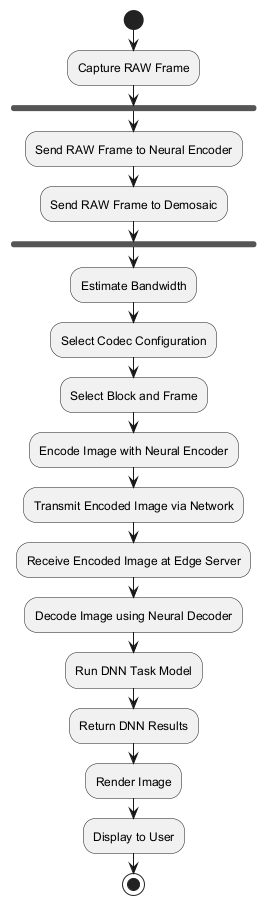

The diagram above was rendered by PlantUML. Its source (embedded in the PNG):
@startuml
start
:Capture RAW Frame;
fork
  :Send RAW Frame to Neural Encoder;
  :Send RAW Frame to Demosaic;
end fork

:Estimate Bandwidth;
:Select Codec Configuration;
:Select Block and Frame;
:Encode Image with Neural Encoder;

:Transmit Encoded Image via Network;
:Receive Encoded Image at Edge Server;

:Decode Image using Neural Decoder;
:Run DNN Task Model;
:Return DNN Results;

:Render Image;
:Display to User;
stop
@enduml